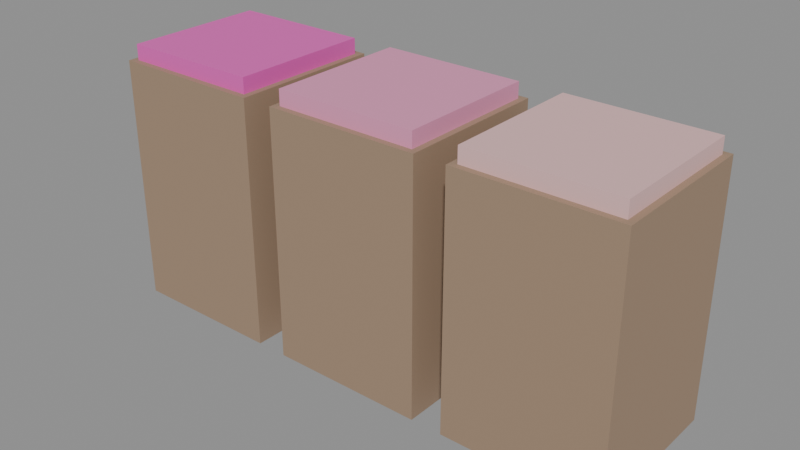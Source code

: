 # Source: candy_bins.blend  (saved by Blender 5.2.44; exported with 4.5.12 LTS)
import bpy
from mathutils import Matrix  # noqa: F401  (used for matrix-valued properties, if any)

bpy.ops.wm.read_factory_settings(use_empty=True)
scene = bpy.context.scene
scene.name = 'Scene'

# ---- materials (node trees are filled in below, after node groups)
mat_wood = bpy.data.materials.new('wood')
mat_candy__1 = bpy.data.materials.new('candy_-1')
mat_candy_0 = bpy.data.materials.new('candy_0')
mat_candy_1 = bpy.data.materials.new('candy_1')

# ---- material node trees
mat_wood.use_nodes = True; mat_wood.node_tree.nodes.clear()
_N = mat_wood.node_tree.nodes; _L = mat_wood.node_tree.links
n0 = _N.new('ShaderNodeBsdfPrincipled'); n0.name = 'Principled BSDF'; n0.location = (-200, 100)
n0.inputs[0].default_value = (0.35, 0.24, 0.16, 1.0)
n0.inputs[2].default_value = 0.65
n0.inputs[10].default_value = 0.005
n1 = _N.new('ShaderNodeOutputMaterial'); n1.name = 'Material Output'; n1.location = (200, 100)
_L.new(n0.outputs[0], n1.inputs[0])
n1.is_active_output = True
mat_candy__1.use_nodes = True; mat_candy__1.node_tree.nodes.clear()
_N = mat_candy__1.node_tree.nodes; _L = mat_candy__1.node_tree.links
n0 = _N.new('ShaderNodeBsdfPrincipled'); n0.name = 'Principled BSDF'; n0.location = (-200, 100)
n0.inputs[0].default_value = (0.8, 0.1, 0.5, 1.0)
n0.inputs[10].default_value = 0.005
n1 = _N.new('ShaderNodeOutputMaterial'); n1.name = 'Material Output'; n1.location = (200, 100)
_L.new(n0.outputs[0], n1.inputs[0])
n1.is_active_output = True
mat_candy_0.use_nodes = True; mat_candy_0.node_tree.nodes.clear()
_N = mat_candy_0.node_tree.nodes; _L = mat_candy_0.node_tree.links
n0 = _N.new('ShaderNodeBsdfPrincipled'); n0.name = 'Principled BSDF'; n0.location = (-200, 100)
n0.inputs[0].default_value = (0.8, 0.3, 0.5, 1.0)
n0.inputs[10].default_value = 0.005
n1 = _N.new('ShaderNodeOutputMaterial'); n1.name = 'Material Output'; n1.location = (200, 100)
_L.new(n0.outputs[0], n1.inputs[0])
n1.is_active_output = True
mat_candy_1.use_nodes = True; mat_candy_1.node_tree.nodes.clear()
_N = mat_candy_1.node_tree.nodes; _L = mat_candy_1.node_tree.links
n0 = _N.new('ShaderNodeBsdfPrincipled'); n0.name = 'Principled BSDF'; n0.location = (-200, 100)
n0.inputs[0].default_value = (0.8, 0.5, 0.5, 1.0)
n0.inputs[10].default_value = 0.005
n1 = _N.new('ShaderNodeOutputMaterial'); n1.name = 'Material Output'; n1.location = (200, 100)
_L.new(n0.outputs[0], n1.inputs[0])
n1.is_active_output = True

# ---- meshes
me_box = bpy.data.meshes.new('box')
me_box.from_pydata([(-0.25, -0.25, -0.4), (-0.25, -0.25, 0.4), (-0.25, 0.25, -0.4), (-0.25, 0.25, 0.4), (0.25, -0.25, -0.4), (0.25, -0.25, 0.4), (0.25, 0.25, -0.4), (0.25, 0.25, 0.4), (0.35, -0.25, -0.4), (0.35, -0.25, 0.4), (0.35, 0.25, -0.4), (0.35, 0.25, 0.4), (0.85, -0.25, -0.4), (0.85, -0.25, 0.4), (0.85, 0.25, -0.4), (0.85, 0.25, 0.4), (0.95, -0.25, -0.4), (0.95, -0.25, 0.4), (0.95, 0.25, -0.4), (0.95, 0.25, 0.4), (1.45, -0.25, -0.4), (1.45, -0.25, 0.4), (1.45, 0.25, -0.4), (1.45, 0.25, 0.4)], [], [(0, 1, 3, 2), (2, 3, 7, 6), (6, 7, 5, 4), (4, 5, 1, 0), (2, 6, 4, 0), (7, 3, 1, 5), (8, 9, 11, 10), (10, 11, 15, 14), (14, 15, 13, 12), (12, 13, 9, 8), (10, 14, 12, 8), (15, 11, 9, 13), (16, 17, 19, 18), (18, 19, 23, 22), (22, 23, 21, 20), (20, 21, 17, 16), (18, 22, 20, 16), (23, 19, 17, 21)])
me_box.materials.append(mat_wood)
me_box.update()
me_box_001 = bpy.data.meshes.new('box.001')
me_box_001.from_pydata([(-0.23, -0.23, -0.03), (-0.23, -0.23, 0.03), (-0.23, 0.23, -0.03), (-0.23, 0.23, 0.03), (0.23, -0.23, -0.03), (0.23, -0.23, 0.03), (0.23, 0.23, -0.03), (0.23, 0.23, 0.03)], [], [(0, 1, 3, 2), (2, 3, 7, 6), (6, 7, 5, 4), (4, 5, 1, 0), (2, 6, 4, 0), (7, 3, 1, 5)])
me_box_001.materials.append(mat_candy__1)
me_box_001.update()
me_box_003 = bpy.data.meshes.new('box.003')
me_box_003.from_pydata([(-0.23, -0.23, -0.03), (-0.23, -0.23, 0.03), (-0.23, 0.23, -0.03), (-0.23, 0.23, 0.03), (0.23, -0.23, -0.03), (0.23, -0.23, 0.03), (0.23, 0.23, -0.03), (0.23, 0.23, 0.03)], [], [(0, 1, 3, 2), (2, 3, 7, 6), (6, 7, 5, 4), (4, 5, 1, 0), (2, 6, 4, 0), (7, 3, 1, 5)])
me_box_003.materials.append(mat_candy_0)
me_box_003.update()
me_box_005 = bpy.data.meshes.new('box.005')
me_box_005.from_pydata([(-0.23, -0.23, -0.03), (-0.23, -0.23, 0.03), (-0.23, 0.23, -0.03), (-0.23, 0.23, 0.03), (0.23, -0.23, -0.03), (0.23, -0.23, 0.03), (0.23, 0.23, -0.03), (0.23, 0.23, 0.03)], [], [(0, 1, 3, 2), (2, 3, 7, 6), (6, 7, 5, 4), (4, 5, 1, 0), (2, 6, 4, 0), (7, 3, 1, 5)])
me_box_005.materials.append(mat_candy_1)
me_box_005.update()

# ---- objects
ob_candy_bins = bpy.data.objects.new('candy_bins', None)
ob_wood = bpy.data.objects.new('wood', me_box)
ob_box_001 = bpy.data.objects.new('box.001', me_box_001)
ob_box_003 = bpy.data.objects.new('box.003', me_box_003)
ob_box_005 = bpy.data.objects.new('box.005', me_box_005)

# ---- transforms, parenting, visibility, modifiers, constraints
ob_candy_bins.location = (0.0, 0.0, 0.0)
ob_candy_bins.empty_display_size = 0.1
ob_wood.parent = ob_candy_bins
ob_wood.location = (-0.6, 0.5, 0.4)
ob_box_001.parent = ob_candy_bins
ob_box_001.location = (-0.6, 0.5, 0.82)
ob_box_003.parent = ob_candy_bins
ob_box_003.location = (0.0, 0.5, 0.82)
ob_box_005.parent = ob_candy_bins
ob_box_005.location = (0.6, 0.5, 0.82)

# ---- collection membership
scene.collection.objects.link(ob_candy_bins)
scene.collection.objects.link(ob_wood)
scene.collection.objects.link(ob_box_001)
scene.collection.objects.link(ob_box_003)
scene.collection.objects.link(ob_box_005)

# ---- scene / render settings (as saved in the file)
scene.frame_start = 1; scene.frame_end = 250; scene.frame_set(1)
scene.render.engine = 'BLENDER_EEVEE_NEXT'
scene.render.bake_bias = 0.0
scene.render.bake_samples = 0
scene.render.compositor_device = 'GPU'
scene.eevee.use_volume_custom_range = False
scene.eevee.fast_gi_thickness_near = 0.1
scene.eevee.fast_gi_thickness_far = 0.0
scene.eevee.ray_tracing_options.screen_trace_thickness = 0.1
bpy.context.view_layer.update()

# ---- added for rendering (the .blend has no active camera and no usable light): camera, sun + grey world if the file has none
cam_auto = bpy.data.cameras.new('AutoCamera')
cam_auto.lens = 50.0
cam_auto.sensor_width = 36.0
cam_auto.clip_end = 1000.0
ob_auto_camera = bpy.data.objects.new('AutoCamera', cam_auto)
scene.collection.objects.link(ob_auto_camera)
ob_auto_camera.location = (1.81837, -1.68204, 1.87969)
ob_auto_camera.rotation_euler = (1.09748, -7.21219e-08, 0.694738)
scene.camera = ob_auto_camera
light_auto_sun = bpy.data.lights.new('AutoSun', 'SUN')
light_auto_sun.energy = 3.0
light_auto_sun.angle = 0.0523599
ob_auto_sun = bpy.data.objects.new('AutoSun', light_auto_sun)
scene.collection.objects.link(ob_auto_sun)
ob_auto_sun.rotation_euler = (0.872665, 0.174533, 0.523599)
if scene.world is None:
    world_auto = bpy.data.worlds.new('AutoWorld')
    world_auto.color = (0.3, 0.3, 0.3)
    scene.world = world_auto
bpy.context.view_layer.update()
